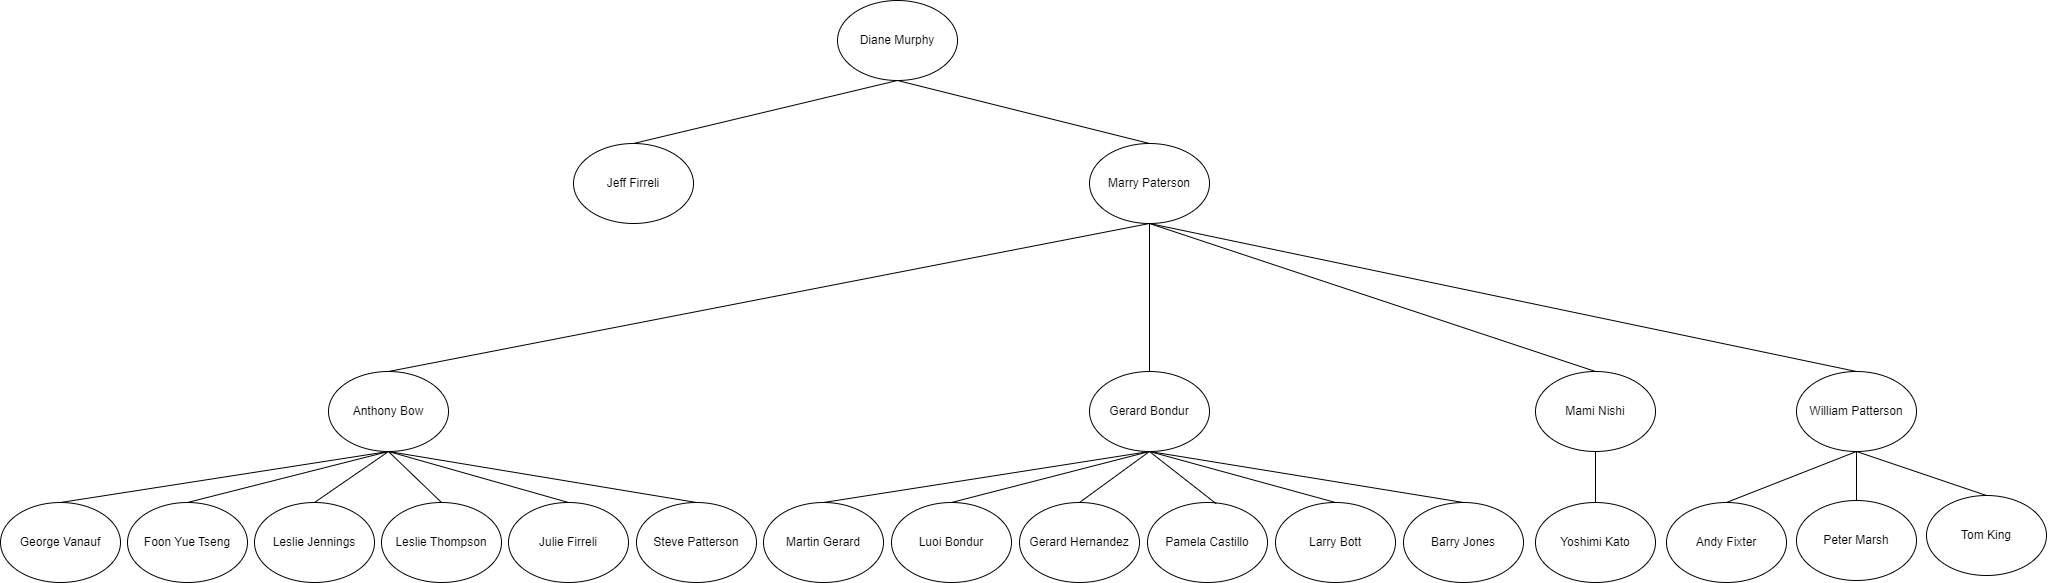

The diagram above was exported from draw.io. Its source (the exported page's mxGraphModel, read from the mxfile embedded in the PNG):
<mxGraphModel dx="4175" dy="1515" grid="0" gridSize="10" guides="1" tooltips="1" connect="1" arrows="1" fold="1" page="0" pageScale="1" pageWidth="850" pageHeight="1100" math="0" shadow="0">
  <root>
    <mxCell id="0" />
    <mxCell id="1" parent="0" />
    <mxCell id="0G7vA60dPddp_xd6QcZM-1" value="Leslie Jennings" style="ellipse;whiteSpace=wrap;html=1;movable=1;resizable=1;rotatable=1;deletable=1;editable=1;locked=0;connectable=1;" vertex="1" parent="1">
      <mxGeometry x="-591" y="172" width="120" height="80" as="geometry" />
    </mxCell>
    <mxCell id="0G7vA60dPddp_xd6QcZM-2" value="Leslie Thompson" style="ellipse;whiteSpace=wrap;html=1;movable=1;resizable=1;rotatable=1;deletable=1;editable=1;locked=0;connectable=1;" vertex="1" parent="1">
      <mxGeometry x="-464" y="172" width="120" height="80" as="geometry" />
    </mxCell>
    <mxCell id="0G7vA60dPddp_xd6QcZM-3" value="Julie Firreli" style="ellipse;whiteSpace=wrap;html=1;movable=1;resizable=1;rotatable=1;deletable=1;editable=1;locked=0;connectable=1;" vertex="1" parent="1">
      <mxGeometry x="-337" y="172" width="120" height="80" as="geometry" />
    </mxCell>
    <mxCell id="0G7vA60dPddp_xd6QcZM-4" value="Steve Patterson" style="ellipse;whiteSpace=wrap;html=1;movable=1;resizable=1;rotatable=1;deletable=1;editable=1;locked=0;connectable=1;" vertex="1" parent="1">
      <mxGeometry x="-209" y="172" width="120" height="80" as="geometry" />
    </mxCell>
    <mxCell id="0G7vA60dPddp_xd6QcZM-5" value="Foon Yue Tseng" style="ellipse;whiteSpace=wrap;html=1;movable=1;resizable=1;rotatable=1;deletable=1;editable=1;locked=0;connectable=1;" vertex="1" parent="1">
      <mxGeometry x="-718" y="172" width="120" height="80" as="geometry" />
    </mxCell>
    <mxCell id="0G7vA60dPddp_xd6QcZM-6" value="George Vanauf" style="ellipse;whiteSpace=wrap;html=1;movable=1;resizable=1;rotatable=1;deletable=1;editable=1;locked=0;connectable=1;" vertex="1" parent="1">
      <mxGeometry x="-845" y="172" width="120" height="80" as="geometry" />
    </mxCell>
    <mxCell id="0G7vA60dPddp_xd6QcZM-7" value="Martin Gerard" style="ellipse;whiteSpace=wrap;html=1;movable=1;resizable=1;rotatable=1;deletable=1;editable=1;locked=0;connectable=1;" vertex="1" parent="1">
      <mxGeometry x="-82" y="172" width="120" height="80" as="geometry" />
    </mxCell>
    <mxCell id="0G7vA60dPddp_xd6QcZM-8" value="&lt;p style=&quot;margin-left: 0mm;&quot; align=&quot;center&quot; class=&quot;MsoListParagraph&quot;&gt;Luoi Bondur&lt;/p&gt;" style="ellipse;whiteSpace=wrap;html=1;movable=1;resizable=1;rotatable=1;deletable=1;editable=1;locked=0;connectable=1;" vertex="1" parent="1">
      <mxGeometry x="46" y="172" width="120" height="80" as="geometry" />
    </mxCell>
    <mxCell id="0G7vA60dPddp_xd6QcZM-9" value="&lt;p style=&quot;margin-left: 0mm;&quot; align=&quot;center&quot; class=&quot;MsoListParagraph&quot;&gt;Gerard Hernandez&lt;/p&gt;" style="ellipse;whiteSpace=wrap;html=1;movable=1;resizable=1;rotatable=1;deletable=1;editable=1;locked=0;connectable=1;" vertex="1" parent="1">
      <mxGeometry x="174" y="172" width="120" height="80" as="geometry" />
    </mxCell>
    <mxCell id="0G7vA60dPddp_xd6QcZM-10" value="Pamela Castillo" style="ellipse;whiteSpace=wrap;html=1;movable=1;resizable=1;rotatable=1;deletable=1;editable=1;locked=0;connectable=1;" vertex="1" parent="1">
      <mxGeometry x="302" y="172" width="120" height="80" as="geometry" />
    </mxCell>
    <mxCell id="0G7vA60dPddp_xd6QcZM-11" value="Larry Bott" style="ellipse;whiteSpace=wrap;html=1;movable=1;resizable=1;rotatable=1;deletable=1;editable=1;locked=0;connectable=1;" vertex="1" parent="1">
      <mxGeometry x="430" y="172" width="120" height="80" as="geometry" />
    </mxCell>
    <mxCell id="0G7vA60dPddp_xd6QcZM-12" value="Barry Jones" style="ellipse;whiteSpace=wrap;html=1;movable=1;resizable=1;rotatable=1;deletable=1;editable=1;locked=0;connectable=1;" vertex="1" parent="1">
      <mxGeometry x="558" y="172" width="120" height="80" as="geometry" />
    </mxCell>
    <mxCell id="0G7vA60dPddp_xd6QcZM-13" value="Yoshimi Kato" style="ellipse;whiteSpace=wrap;html=1;movable=1;resizable=1;rotatable=1;deletable=1;editable=1;locked=0;connectable=1;" vertex="1" parent="1">
      <mxGeometry x="690" y="172" width="120" height="80" as="geometry" />
    </mxCell>
    <mxCell id="0G7vA60dPddp_xd6QcZM-14" value="&lt;p style=&quot;margin-left: 0mm;&quot; align=&quot;center&quot; class=&quot;MsoListParagraph&quot;&gt;Andy Fixter&lt;/p&gt;" style="ellipse;whiteSpace=wrap;html=1;movable=1;resizable=1;rotatable=1;deletable=1;editable=1;locked=0;connectable=1;" vertex="1" parent="1">
      <mxGeometry x="821" y="172" width="120" height="80" as="geometry" />
    </mxCell>
    <mxCell id="0G7vA60dPddp_xd6QcZM-15" value="&lt;p style=&quot;margin-left: 0mm;&quot; align=&quot;center&quot; class=&quot;MsoListParagraph&quot;&gt;Peter Marsh&lt;/p&gt;" style="ellipse;whiteSpace=wrap;html=1;movable=1;resizable=1;rotatable=1;deletable=1;editable=1;locked=0;connectable=1;" vertex="1" parent="1">
      <mxGeometry x="951" y="170" width="120" height="80" as="geometry" />
    </mxCell>
    <mxCell id="0G7vA60dPddp_xd6QcZM-16" value="Tom King" style="ellipse;whiteSpace=wrap;html=1;movable=1;resizable=1;rotatable=1;deletable=1;editable=1;locked=0;connectable=1;" vertex="1" parent="1">
      <mxGeometry x="1081" y="165" width="120" height="80" as="geometry" />
    </mxCell>
    <mxCell id="0G7vA60dPddp_xd6QcZM-18" value="Anthony Bow" style="ellipse;whiteSpace=wrap;html=1;movable=1;resizable=1;rotatable=1;deletable=1;editable=1;locked=0;connectable=1;" vertex="1" parent="1">
      <mxGeometry x="-517" y="41" width="120" height="80" as="geometry" />
    </mxCell>
    <mxCell id="0G7vA60dPddp_xd6QcZM-19" value="" style="endArrow=none;html=1;rounded=0;exitX=0.5;exitY=0;exitDx=0;exitDy=0;entryX=0.5;entryY=1;entryDx=0;entryDy=0;movable=1;resizable=1;rotatable=1;deletable=1;editable=1;locked=0;connectable=1;" edge="1" parent="1" source="0G7vA60dPddp_xd6QcZM-1" target="0G7vA60dPddp_xd6QcZM-18">
      <mxGeometry width="50" height="50" relative="1" as="geometry">
        <mxPoint x="-390" y="176" as="sourcePoint" />
        <mxPoint x="-340" y="126" as="targetPoint" />
      </mxGeometry>
    </mxCell>
    <mxCell id="0G7vA60dPddp_xd6QcZM-20" value="" style="endArrow=none;html=1;rounded=0;exitX=0.5;exitY=0;exitDx=0;exitDy=0;entryX=0.5;entryY=1;entryDx=0;entryDy=0;movable=1;resizable=1;rotatable=1;deletable=1;editable=1;locked=0;connectable=1;" edge="1" parent="1" source="0G7vA60dPddp_xd6QcZM-2" target="0G7vA60dPddp_xd6QcZM-18">
      <mxGeometry width="50" height="50" relative="1" as="geometry">
        <mxPoint x="-390" y="176" as="sourcePoint" />
        <mxPoint x="-340" y="126" as="targetPoint" />
      </mxGeometry>
    </mxCell>
    <mxCell id="0G7vA60dPddp_xd6QcZM-21" value="" style="endArrow=none;html=1;rounded=0;exitX=0.5;exitY=0;exitDx=0;exitDy=0;entryX=0.5;entryY=1;entryDx=0;entryDy=0;movable=1;resizable=1;rotatable=1;deletable=1;editable=1;locked=0;connectable=1;" edge="1" parent="1" source="0G7vA60dPddp_xd6QcZM-3" target="0G7vA60dPddp_xd6QcZM-18">
      <mxGeometry width="50" height="50" relative="1" as="geometry">
        <mxPoint x="-274" y="187" as="sourcePoint" />
        <mxPoint x="-340" y="128" as="targetPoint" />
      </mxGeometry>
    </mxCell>
    <mxCell id="0G7vA60dPddp_xd6QcZM-23" value="" style="endArrow=none;html=1;rounded=0;exitX=0.5;exitY=0;exitDx=0;exitDy=0;entryX=0.5;entryY=1;entryDx=0;entryDy=0;movable=1;resizable=1;rotatable=1;deletable=1;editable=1;locked=0;connectable=1;" edge="1" parent="1" source="0G7vA60dPddp_xd6QcZM-4" target="0G7vA60dPddp_xd6QcZM-18">
      <mxGeometry width="50" height="50" relative="1" as="geometry">
        <mxPoint x="-254" y="207" as="sourcePoint" />
        <mxPoint x="-344" y="128" as="targetPoint" />
      </mxGeometry>
    </mxCell>
    <mxCell id="0G7vA60dPddp_xd6QcZM-25" value="Gerard Bondur" style="ellipse;whiteSpace=wrap;html=1;movable=1;resizable=1;rotatable=1;deletable=1;editable=1;locked=0;connectable=1;" vertex="1" parent="1">
      <mxGeometry x="244" y="41" width="120" height="80" as="geometry" />
    </mxCell>
    <mxCell id="0G7vA60dPddp_xd6QcZM-27" value="" style="endArrow=none;html=1;rounded=0;exitX=0.5;exitY=0;exitDx=0;exitDy=0;entryX=0.5;entryY=1;entryDx=0;entryDy=0;movable=1;resizable=1;rotatable=1;deletable=1;editable=1;locked=0;connectable=1;" edge="1" parent="1" source="0G7vA60dPddp_xd6QcZM-7" target="0G7vA60dPddp_xd6QcZM-25">
      <mxGeometry width="50" height="50" relative="1" as="geometry">
        <mxPoint x="-1" y="36" as="sourcePoint" />
        <mxPoint x="49" y="-14" as="targetPoint" />
      </mxGeometry>
    </mxCell>
    <mxCell id="0G7vA60dPddp_xd6QcZM-28" value="" style="endArrow=none;html=1;rounded=0;exitX=0.5;exitY=0;exitDx=0;exitDy=0;entryX=0.5;entryY=1;entryDx=0;entryDy=0;movable=1;resizable=1;rotatable=1;deletable=1;editable=1;locked=0;connectable=1;" edge="1" parent="1" source="0G7vA60dPddp_xd6QcZM-8" target="0G7vA60dPddp_xd6QcZM-25">
      <mxGeometry width="50" height="50" relative="1" as="geometry">
        <mxPoint x="9" y="46" as="sourcePoint" />
        <mxPoint x="59" y="-4" as="targetPoint" />
      </mxGeometry>
    </mxCell>
    <mxCell id="0G7vA60dPddp_xd6QcZM-29" value="" style="endArrow=none;html=1;rounded=0;exitX=0.5;exitY=0;exitDx=0;exitDy=0;entryX=0.5;entryY=1;entryDx=0;entryDy=0;movable=1;resizable=1;rotatable=1;deletable=1;editable=1;locked=0;connectable=1;" edge="1" parent="1" source="0G7vA60dPddp_xd6QcZM-9" target="0G7vA60dPddp_xd6QcZM-25">
      <mxGeometry width="50" height="50" relative="1" as="geometry">
        <mxPoint x="19" y="56" as="sourcePoint" />
        <mxPoint x="69" y="6" as="targetPoint" />
      </mxGeometry>
    </mxCell>
    <mxCell id="0G7vA60dPddp_xd6QcZM-30" value="" style="endArrow=none;html=1;rounded=0;exitX=0.573;exitY=0.016;exitDx=0;exitDy=0;exitPerimeter=0;entryX=0.5;entryY=1;entryDx=0;entryDy=0;movable=1;resizable=1;rotatable=1;deletable=1;editable=1;locked=0;connectable=1;" edge="1" parent="1" source="0G7vA60dPddp_xd6QcZM-10" target="0G7vA60dPddp_xd6QcZM-25">
      <mxGeometry width="50" height="50" relative="1" as="geometry">
        <mxPoint x="29" y="66" as="sourcePoint" />
        <mxPoint x="79" y="16" as="targetPoint" />
      </mxGeometry>
    </mxCell>
    <mxCell id="0G7vA60dPddp_xd6QcZM-31" value="" style="endArrow=none;html=1;rounded=0;exitX=0.5;exitY=0;exitDx=0;exitDy=0;entryX=0.5;entryY=1;entryDx=0;entryDy=0;movable=1;resizable=1;rotatable=1;deletable=1;editable=1;locked=0;connectable=1;" edge="1" parent="1" source="0G7vA60dPddp_xd6QcZM-11" target="0G7vA60dPddp_xd6QcZM-25">
      <mxGeometry width="50" height="50" relative="1" as="geometry">
        <mxPoint x="39" y="76" as="sourcePoint" />
        <mxPoint x="89" y="26" as="targetPoint" />
      </mxGeometry>
    </mxCell>
    <mxCell id="0G7vA60dPddp_xd6QcZM-32" value="" style="endArrow=none;html=1;rounded=0;exitX=0.5;exitY=0;exitDx=0;exitDy=0;entryX=0.5;entryY=1;entryDx=0;entryDy=0;movable=1;resizable=1;rotatable=1;deletable=1;editable=1;locked=0;connectable=1;" edge="1" parent="1" source="0G7vA60dPddp_xd6QcZM-12" target="0G7vA60dPddp_xd6QcZM-25">
      <mxGeometry width="50" height="50" relative="1" as="geometry">
        <mxPoint x="49" y="86" as="sourcePoint" />
        <mxPoint x="99" y="36" as="targetPoint" />
      </mxGeometry>
    </mxCell>
    <mxCell id="0G7vA60dPddp_xd6QcZM-33" value="&lt;p style=&quot;margin-left: 0mm;&quot; align=&quot;center&quot; class=&quot;MsoListParagraph&quot;&gt;Mami Nishi&lt;br&gt;&lt;/p&gt;" style="ellipse;whiteSpace=wrap;html=1;movable=1;resizable=1;rotatable=1;deletable=1;editable=1;locked=0;connectable=1;" vertex="1" parent="1">
      <mxGeometry x="690" y="41" width="120" height="80" as="geometry" />
    </mxCell>
    <mxCell id="0G7vA60dPddp_xd6QcZM-34" value="" style="endArrow=none;html=1;rounded=0;exitX=0.5;exitY=0;exitDx=0;exitDy=0;entryX=0.5;entryY=1;entryDx=0;entryDy=0;movable=1;resizable=1;rotatable=1;deletable=1;editable=1;locked=0;connectable=1;" edge="1" parent="1" source="0G7vA60dPddp_xd6QcZM-13" target="0G7vA60dPddp_xd6QcZM-33">
      <mxGeometry width="50" height="50" relative="1" as="geometry">
        <mxPoint x="614" y="109" as="sourcePoint" />
        <mxPoint x="664" y="59" as="targetPoint" />
      </mxGeometry>
    </mxCell>
    <mxCell id="0G7vA60dPddp_xd6QcZM-35" value="" style="endArrow=none;html=1;rounded=0;exitX=0.5;exitY=0;exitDx=0;exitDy=0;entryX=0.5;entryY=1;entryDx=0;entryDy=0;movable=1;resizable=1;rotatable=1;deletable=1;editable=1;locked=0;connectable=1;" edge="1" parent="1" source="0G7vA60dPddp_xd6QcZM-5" target="0G7vA60dPddp_xd6QcZM-18">
      <mxGeometry width="50" height="50" relative="1" as="geometry">
        <mxPoint x="-581" y="100" as="sourcePoint" />
        <mxPoint x="-531" y="50" as="targetPoint" />
      </mxGeometry>
    </mxCell>
    <mxCell id="0G7vA60dPddp_xd6QcZM-36" value="" style="endArrow=none;html=1;rounded=0;exitX=0.5;exitY=0;exitDx=0;exitDy=0;movable=1;resizable=1;rotatable=1;deletable=1;editable=1;locked=0;connectable=1;entryX=0.5;entryY=1;entryDx=0;entryDy=0;" edge="1" parent="1" source="0G7vA60dPddp_xd6QcZM-6" target="0G7vA60dPddp_xd6QcZM-18">
      <mxGeometry width="50" height="50" relative="1" as="geometry">
        <mxPoint x="-648" y="182" as="sourcePoint" />
        <mxPoint x="-463" y="64" as="targetPoint" />
      </mxGeometry>
    </mxCell>
    <mxCell id="0G7vA60dPddp_xd6QcZM-38" value="&lt;p style=&quot;margin-left: 0mm;&quot; align=&quot;center&quot; class=&quot;MsoListParagraph&quot;&gt;William Patterson&lt;br&gt;&lt;/p&gt;" style="ellipse;whiteSpace=wrap;html=1;movable=1;resizable=1;rotatable=1;deletable=1;editable=1;locked=0;connectable=1;" vertex="1" parent="1">
      <mxGeometry x="951" y="41" width="120" height="80" as="geometry" />
    </mxCell>
    <mxCell id="0G7vA60dPddp_xd6QcZM-39" value="" style="endArrow=none;html=1;rounded=0;exitX=0.5;exitY=0;exitDx=0;exitDy=0;entryX=0.5;entryY=1;entryDx=0;entryDy=0;movable=1;resizable=1;rotatable=1;deletable=1;editable=1;locked=0;connectable=1;" edge="1" parent="1" source="0G7vA60dPddp_xd6QcZM-14" target="0G7vA60dPddp_xd6QcZM-38">
      <mxGeometry width="50" height="50" relative="1" as="geometry">
        <mxPoint x="1022" y="260" as="sourcePoint" />
        <mxPoint x="1072" y="210" as="targetPoint" />
      </mxGeometry>
    </mxCell>
    <mxCell id="0G7vA60dPddp_xd6QcZM-40" value="" style="endArrow=none;html=1;rounded=0;exitX=0.5;exitY=0;exitDx=0;exitDy=0;entryX=0.5;entryY=1;entryDx=0;entryDy=0;movable=1;resizable=1;rotatable=1;deletable=1;editable=1;locked=0;connectable=1;" edge="1" parent="1" source="0G7vA60dPddp_xd6QcZM-15" target="0G7vA60dPddp_xd6QcZM-38">
      <mxGeometry width="50" height="50" relative="1" as="geometry">
        <mxPoint x="1022" y="260" as="sourcePoint" />
        <mxPoint x="1072" y="210" as="targetPoint" />
      </mxGeometry>
    </mxCell>
    <mxCell id="0G7vA60dPddp_xd6QcZM-41" value="" style="endArrow=none;html=1;rounded=0;exitX=0.5;exitY=0;exitDx=0;exitDy=0;entryX=0.5;entryY=1;entryDx=0;entryDy=0;movable=1;resizable=1;rotatable=1;deletable=1;editable=1;locked=0;connectable=1;" edge="1" parent="1" source="0G7vA60dPddp_xd6QcZM-16" target="0G7vA60dPddp_xd6QcZM-38">
      <mxGeometry width="50" height="50" relative="1" as="geometry">
        <mxPoint x="1022" y="260" as="sourcePoint" />
        <mxPoint x="1141" y="94" as="targetPoint" />
      </mxGeometry>
    </mxCell>
    <mxCell id="0G7vA60dPddp_xd6QcZM-42" value="&lt;p style=&quot;margin-left: 0mm;&quot; align=&quot;center&quot; class=&quot;MsoListParagraph&quot;&gt;Marry Paterson&lt;br&gt;&lt;/p&gt;" style="ellipse;whiteSpace=wrap;html=1;" vertex="1" parent="1">
      <mxGeometry x="244" y="-187" width="120" height="80" as="geometry" />
    </mxCell>
    <mxCell id="0G7vA60dPddp_xd6QcZM-44" value="" style="endArrow=none;html=1;rounded=0;exitX=0.5;exitY=0;exitDx=0;exitDy=0;entryX=0.5;entryY=1;entryDx=0;entryDy=0;" edge="1" parent="1" source="0G7vA60dPddp_xd6QcZM-25" target="0G7vA60dPddp_xd6QcZM-42">
      <mxGeometry width="50" height="50" relative="1" as="geometry">
        <mxPoint x="56" y="233" as="sourcePoint" />
        <mxPoint x="290" y="-36" as="targetPoint" />
      </mxGeometry>
    </mxCell>
    <mxCell id="0G7vA60dPddp_xd6QcZM-45" value="" style="endArrow=none;html=1;rounded=0;exitX=0.5;exitY=0;exitDx=0;exitDy=0;entryX=0.5;entryY=1;entryDx=0;entryDy=0;" edge="1" parent="1" source="0G7vA60dPddp_xd6QcZM-18" target="0G7vA60dPddp_xd6QcZM-42">
      <mxGeometry width="50" height="50" relative="1" as="geometry">
        <mxPoint x="-78" y="23" as="sourcePoint" />
        <mxPoint x="237" y="-73" as="targetPoint" />
      </mxGeometry>
    </mxCell>
    <mxCell id="0G7vA60dPddp_xd6QcZM-46" value="" style="endArrow=none;html=1;rounded=0;exitX=0.5;exitY=0;exitDx=0;exitDy=0;entryX=0.5;entryY=1;entryDx=0;entryDy=0;" edge="1" parent="1" source="0G7vA60dPddp_xd6QcZM-33" target="0G7vA60dPddp_xd6QcZM-42">
      <mxGeometry width="50" height="50" relative="1" as="geometry">
        <mxPoint x="324" y="61" as="sourcePoint" />
        <mxPoint x="269" y="-111" as="targetPoint" />
      </mxGeometry>
    </mxCell>
    <mxCell id="0G7vA60dPddp_xd6QcZM-47" value="" style="endArrow=none;html=1;rounded=0;exitX=0.5;exitY=0;exitDx=0;exitDy=0;entryX=0.5;entryY=1;entryDx=0;entryDy=0;" edge="1" parent="1" source="0G7vA60dPddp_xd6QcZM-38" target="0G7vA60dPddp_xd6QcZM-42">
      <mxGeometry width="50" height="50" relative="1" as="geometry">
        <mxPoint x="822" y="5" as="sourcePoint" />
        <mxPoint x="267" y="-66" as="targetPoint" />
      </mxGeometry>
    </mxCell>
    <mxCell id="0G7vA60dPddp_xd6QcZM-48" value="&lt;p style=&quot;margin-left: 0mm;&quot; align=&quot;center&quot; class=&quot;MsoListParagraph&quot;&gt;Jeff Firreli&lt;br&gt;&lt;/p&gt;" style="ellipse;whiteSpace=wrap;html=1;" vertex="1" parent="1">
      <mxGeometry x="-272" y="-187" width="120" height="80" as="geometry" />
    </mxCell>
    <mxCell id="0G7vA60dPddp_xd6QcZM-50" value="&lt;p style=&quot;margin-left: 0mm;&quot; align=&quot;center&quot; class=&quot;MsoListParagraph&quot;&gt;Diane Murphy&lt;br&gt;&lt;/p&gt;" style="ellipse;whiteSpace=wrap;html=1;" vertex="1" parent="1">
      <mxGeometry x="-8" y="-330" width="120" height="80" as="geometry" />
    </mxCell>
    <mxCell id="0G7vA60dPddp_xd6QcZM-51" value="" style="endArrow=none;html=1;rounded=0;exitX=0.5;exitY=0;exitDx=0;exitDy=0;entryX=0.5;entryY=1;entryDx=0;entryDy=0;" edge="1" parent="1" source="0G7vA60dPddp_xd6QcZM-48" target="0G7vA60dPddp_xd6QcZM-50">
      <mxGeometry width="50" height="50" relative="1" as="geometry">
        <mxPoint x="1016" y="-199" as="sourcePoint" />
        <mxPoint x="1066" y="-249" as="targetPoint" />
      </mxGeometry>
    </mxCell>
    <mxCell id="0G7vA60dPddp_xd6QcZM-52" value="" style="endArrow=none;html=1;rounded=0;entryX=0.5;entryY=1;entryDx=0;entryDy=0;exitX=0.5;exitY=0;exitDx=0;exitDy=0;" edge="1" parent="1" source="0G7vA60dPddp_xd6QcZM-42" target="0G7vA60dPddp_xd6QcZM-50">
      <mxGeometry width="50" height="50" relative="1" as="geometry">
        <mxPoint x="602" y="-191" as="sourcePoint" />
        <mxPoint x="1066" y="-249" as="targetPoint" />
      </mxGeometry>
    </mxCell>
  </root>
</mxGraphModel>